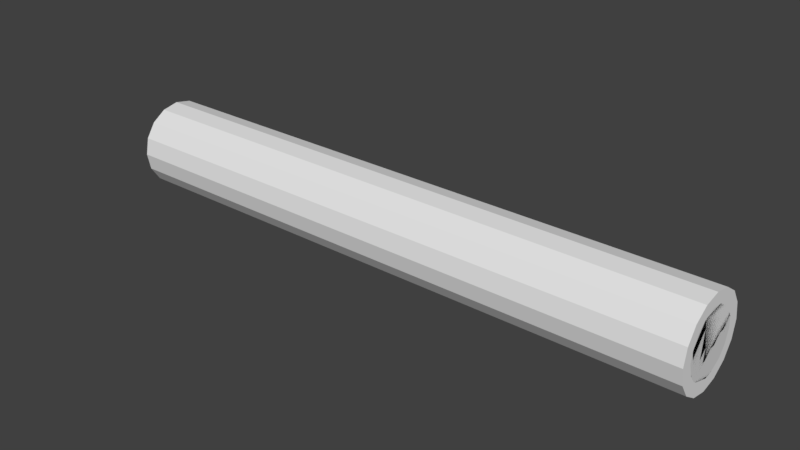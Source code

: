 # Source: vsr_fac_pipe.blend  (saved by Blender 2.79.0; exported with 4.5.12 LTS)
import bpy
from mathutils import Matrix  # noqa: F401  (used for matrix-valued properties, if any)

bpy.ops.wm.read_factory_settings(use_empty=True)
scene = bpy.context.scene
scene.name = 'Scene'

# ---- collections
col_collection_1 = bpy.data.collections.new('Collection 1'); scene.collection.children.link(col_collection_1)

# ---- materials (node trees are filled in below, after node groups)
mat_pipe = bpy.data.materials.new('Pipe')
mat_pipe.alpha_threshold = 0.0
mat_pipe.use_transparent_shadow = False
mat_pipe.diffuse_color = (0.7, 0.7, 0.7, 1.0)
mat_pipe.specular_color = (0.0, 0.1282, 0.004646)
mat_pipe.roughness = 0.5
mat_pipe.specular_intensity = 0.3084
mat_material = bpy.data.materials.new('Material')
mat_material.alpha_threshold = 0.0
mat_material.use_transparent_shadow = False
mat_material.roughness = 0.5

# ---- material node trees

# ---- world
world_world = bpy.data.worlds.new('World'); scene.world = world_world
world_world.color = (0.05088, 0.05088, 0.05088)
world_world.use_sun_shadow = False
world_world.sun_shadow_jitter_overblur = 0.0
world_world.cycles.sampling_method = 'MANUAL'

# ---- meshes
me_cyl2 = bpy.data.meshes.new('cyl2')
me_cyl2.from_pydata([(3.853, 2.521, -1.039), (25.89, 2.51, -1.046), (25.89, 2.267, -1.534), (3.853, 2.688, -0.5184), (25.89, 2.676, -0.5421), (3.853, 2.275, -1.509), (-0.007388, 3.392, 1.405), (1.923, 3.359, 1.391), (-0.007388, 3.621, 0.7085), (-1.937, 3.359, 1.391), (-0.007388, 3.061, 2.059), (1.923, 3.032, 2.039), (1.923, 3.586, 0.7016), (-1.937, 3.586, 0.7016), (-1.937, 3.032, 2.039), (-3.865, 2.517, -1.048), (-3.865, 2.267, -1.534), (-26.03, 2.515, -1.035), (-26.03, 2.688, -0.5184), (-3.865, 2.676, -0.5421), (-26.03, 2.275, -1.509), (25.89, 1.038, -2.525), (25.89, 0.5184, -2.688), (25.89, 1.533, -2.268), (3.853, 0.5334, -2.686), (3.853, 1.521, -2.277), (-0.007388, 1.405, 3.392), (1.923, 1.391, 3.359), (-0.007388, 2.059, 3.061), (-1.937, 1.391, 3.359), (-0.007388, 0.7085, 3.621), (1.923, 0.7016, 3.586), (1.923, 2.039, 3.032), (-1.937, 2.039, 3.032), (-1.937, 0.7016, 3.586), (-26.03, 1.051, -2.52), (-26.03, 0.5198, -2.687), (-3.865, 1.521, -2.279), (-3.865, 0.5302, -2.687), (-26.03, 1.512, -2.274), (25.89, -1.051, -2.52), (25.89, -1.534, -2.267), (25.89, -0.5198, -2.687), (3.853, -1.522, -2.276), (3.853, -0.6576, -2.661), (-0.007388, -1.405, 3.392), (1.923, -1.391, 3.359), (-0.007388, -0.7085, 3.621), (-1.937, -1.391, 3.359), (-0.007388, -2.059, 3.061), (1.923, -2.039, 3.032), (1.923, -0.7016, 3.586), (-1.937, -0.7016, 3.586), (-1.937, -2.039, 3.032), (-26.03, -1.038, -2.525), (-26.03, -1.533, -2.268), (-26.03, -0.5184, -2.688), (-3.865, -0.5334, -2.686), (-3.865, -1.525, -2.275), (25.89, -2.525, -1.038), (25.89, -2.688, -0.5184), (25.89, -2.268, -1.533), (3.853, -2.686, -0.5334), (3.853, -2.347, -1.417), (-0.007388, -3.392, 1.405), (1.923, -3.359, 1.391), (-0.007388, -3.061, 2.059), (-1.937, -3.359, 1.391), (-0.007388, -3.621, 0.7085), (1.923, -3.586, 0.7016), (1.923, -3.032, 2.039), (-1.937, -3.032, 2.039), (-1.937, -3.586, 0.7016), (-26.03, -2.52, -1.051), (-26.03, -2.687, -0.5198), (-26.03, -2.267, -1.534), (-3.865, -2.276, -1.522), (-3.865, -2.687, -0.5302), (25.89, -2.52, 1.051), (25.89, -2.267, 1.534), (25.89, -2.687, 0.5198), (3.853, -2.276, 1.522), (3.853, -2.661, 0.6576), (-0.007388, -3.392, -1.405), (1.923, -3.359, -1.391), (-0.007388, -3.621, -0.7085), (-1.937, -3.359, -1.391), (-0.007388, -3.061, -2.059), (1.923, -3.032, -2.039), (1.923, -3.586, -0.7016), (-1.937, -3.586, -0.7016), (-1.937, -3.032, -2.039), (-26.03, -2.525, 1.038), (-26.03, -2.268, 1.533), (-26.03, -2.688, 0.5184), (-3.865, -2.686, 0.5334), (-3.865, -2.275, 1.525), (3.853, -1.048, 2.517), (25.89, -1.035, 2.515), (25.89, -0.5184, 2.688), (3.853, -1.541, 2.263), (25.89, -1.509, 2.275), (3.853, -0.5421, 2.676), (-0.007388, -1.405, -3.392), (1.923, -1.391, -3.359), (-0.007388, -2.059, -3.061), (-1.937, -1.391, -3.359), (-0.007388, -0.7085, -3.621), (1.923, -0.7016, -3.586), (1.923, -2.039, -3.032), (-1.937, -2.039, -3.032), (-1.937, -0.7016, -3.586), (-26.03, -1.048, 2.517), (-3.865, -1.035, 2.515), (-3.865, -0.5184, 2.688), (-3.865, -1.546, 2.261), (-26.03, -0.5421, 2.676), (-26.03, -1.512, 2.274), (3.853, 1.039, 2.521), (25.89, 1.046, 2.51), (25.89, 1.534, 2.267), (3.853, 0.5184, 2.688), (25.89, 0.5421, 2.676), (3.853, 1.509, 2.275), (-0.007388, 1.405, -3.392), (1.923, 1.391, -3.359), (-0.007388, 0.7085, -3.621), (-1.937, 1.391, -3.359), (-0.007388, 2.059, -3.061), (1.923, 2.039, -3.032), (1.923, 0.7016, -3.586), (-1.937, 0.7016, -3.586), (-1.937, 2.039, -3.032), (-26.03, 1.039, 2.521), (-3.865, 1.046, 2.51), (-3.865, 1.534, 2.267), (-26.03, 0.5184, 2.688), (-3.865, 0.5421, 2.676), (-26.03, 1.509, 2.275), (3.853, 2.517, 1.048), (25.89, 2.515, 1.035), (25.89, 2.688, 0.5184), (3.853, 2.267, 1.534), (25.89, 2.275, 1.509), (3.853, 2.676, 0.5421), (-0.007388, 3.392, -1.405), (1.923, 3.359, -1.391), (-0.007388, 3.061, -2.059), (-1.937, 3.359, -1.391), (-0.007388, 3.621, -0.7085), (1.923, 3.586, -0.7016), (1.923, 3.032, -2.039), (-1.937, 3.032, -2.039), (-1.937, 3.586, -0.7016), (-26.03, 2.517, 1.048), (-3.865, 2.515, 1.035), (-3.865, 2.688, 0.5184), (-26.03, 2.267, 1.534), (-3.865, 2.275, 1.509), (-26.03, 2.676, 0.5421), (-3.868, -3.4, 0.949), (-3.868, -2.929, 1.97), (1.923, 3.672, -5.738e-07), (-1.129, 3.703, 9.943e-06), (3.853, 0.002251, 2.747), (1.923, -2.053e-08, -3.672), (-1.129, 9.823e-06, -3.703), (3.853, 0.6779, 3.464), (3.853, 1.733, 3.075), (-3.868, -3.075, -1.733), (-3.868, -3.464, -0.6779), (3.853, 3.4, 0.949), (3.853, 2.929, 1.97), (3.853, -1.945, 1.942), (1.114, -3.703, 9.948e-06), (-1.937, -3.672, -5.75e-07), (-26.03, -1.95, -1.944), (3.853, 1.944, 1.941), (1.114, 2.619, -2.619), (-1.937, 2.597, -2.597), (15.56, 1.957, -1.949), (1.114, 2.619, 2.619), (-1.937, 2.597, 2.597), (-26.03, -1.944, 1.95), (-3.868, 1.733, -3.075), (-3.868, 0.6779, -3.464), (1.923, -2.597, 2.597), (-1.129, -2.619, 2.619), (-3.865, -1.044, -2.521), (3.853, 1.044, -2.521), (-26.03, 1.944, 1.941), (-3.868, -1.733, 3.075), (-3.868, -0.6779, 3.464), (3.853, 3.464, -0.6779), (3.853, 3.075, -1.733), (-26.03, 1.941, -1.944), (-26.03, -2.754, 0.00474), (3.853, -3.464, 0.6779), (3.853, -3.075, 1.733), (-26.03, -0.00474, -2.754), (-3.865, -2.521, 1.044), (-26.03, 2.747, -0.00225), (3.853, -0.6779, -3.464), (3.853, -1.733, -3.075), (3.853, 2.747, -0.002251), (1.923, -2.597, -2.597), (-1.129, -2.619, -2.619), (-26.03, 0.001291, 2.742), (3.853, -2.929, -1.97), (3.853, -3.4, -0.949), (-3.868, -0.949, -3.4), (-3.868, -1.97, -2.929), (3.853, -1.97, 2.929), (3.853, -0.949, 3.4), (-3.868, 3.4, -0.949), (-3.868, 2.929, -1.97), (3.853, 1.97, -2.929), (3.853, 0.949, -3.4), (1.923, -1.751e-08, 3.672), (-1.129, -1.052e-05, 3.703), (-3.865, 1.044, -2.521), (-3.865, -2.521, -1.044), (-3.868, 0.949, 3.4), (-3.868, 1.97, 2.929), (-3.868, 3.464, 0.6779), (-3.868, 3.075, 1.733), (25.89, 2.742, 0.001291), (-3.865, -1.943, -1.943), (-3.868, -2.509, -2.509), (-3.865, 2.742, 0.001291), (25.89, 1.935, -1.935), (3.853, 1.935, -1.935), (3.853, -2.509, -2.509), (3.853, -1.943, -1.943), (-3.865, 1.939, -1.939), (25.89, 0.004741, -2.754), (-3.865, -6.911e-08, -2.749), (-3.868, -1.895e-07, -3.548), (25.89, -1.944, -1.95), (3.853, 4.727e-08, -3.548), (3.853, 3.143e-08, -2.749), (25.89, -2.754, -0.004738), (-3.868, 2.509, -2.509), (25.89, -1.944, 1.941), (3.853, 2.509, -2.509), (25.89, -0.001291, 2.742), (-3.868, 3.548, -5.014e-07), (-3.865, -0.002251, 2.747), (25.89, 1.938, 1.94), (3.853, 3.548, -5.518e-07), (-3.865, 1.938, 1.94), (3.853, -2.749, -1.235e-07), (3.853, -3.548, -5.076e-07), (-3.868, -3.548, -5.532e-07), (-3.865, -2.749, -9.991e-08), (3.853, -2.509, 2.509), (-3.868, -2.509, 2.509), (-3.865, -1.943, 1.943), (3.853, 4.925e-08, 3.548), (-3.868, -1.895e-07, 3.548), (3.853, 2.509, 2.509), (-3.868, 2.509, 2.509)], [], [(2, 230, 180), (2, 180, 5), (10, 181, 11), (7, 171, 12), (8, 163, 13), (9, 225, 14), (16, 234, 195), (16, 195, 20), (21, 24, 189), (22, 235, 24), (21, 25, 23), (25, 231, 180), (27, 168, 32), (29, 222, 34), (35, 37, 220), (35, 38, 36), (38, 236, 199), (35, 39, 37), (40, 43, 44), (41, 238, 43), (40, 44, 42), (44, 240, 235), (46, 213, 51), (47, 219, 52), (48, 191, 53), (54, 57, 188), (56, 199, 57), (54, 58, 55), (58, 227, 176), (59, 62, 63), (60, 241, 62), (59, 63, 61), (63, 233, 238), (68, 174, 69), (65, 198, 70), (66, 187, 71), (67, 160, 72), (73, 76, 221), (75, 176, 76), (73, 77, 74), (77, 254, 196), (78, 81, 82), (78, 82, 80), (82, 251, 241), (84, 209, 89), (86, 169, 91), (92, 95, 200), (94, 196, 95), (92, 96, 93), (96, 257, 183), (100, 243, 101), (99, 245, 164), (99, 164, 102), (100, 173, 243), (104, 203, 109), (105, 206, 110), (106, 210, 111), (112, 115, 113), (112, 117, 115), (120, 248, 177), (120, 177, 123), (128, 178, 129), (125, 217, 130), (126, 166, 131), (127, 184, 132), (136, 247, 137), (135, 250, 190), (135, 190, 138), (136, 207, 247), (141, 226, 204), (141, 204, 144), (146, 194, 151), (148, 214, 153), (156, 229, 201), (156, 201, 159), (225, 155, 158), (260, 168, 177), (77, 169, 170), (209, 43, 233), (115, 257, 191), (192, 259, 247), (223, 250, 135), (224, 246, 229), (215, 234, 16), (185, 237, 38), (210, 38, 237), (38, 184, 185), (184, 220, 37), (214, 15, 19), (225, 224, 156), (222, 134, 137), (191, 192, 114), (113, 115, 191), (114, 113, 191), (259, 222, 247), (246, 214, 229), (38, 220, 184), (184, 37, 234), (247, 114, 192), (137, 247, 222), (184, 234, 242), (234, 215, 242), (222, 135, 134), (222, 223, 135), (16, 214, 215), (15, 214, 16), (223, 261, 250), (250, 261, 225), (214, 19, 229), (224, 229, 156), (158, 250, 225), (225, 156, 155), (213, 212, 100), (255, 198, 173), (198, 197, 82), (252, 209, 251), (4, 1, 0, 3), (167, 258, 164), (172, 177, 142), (193, 249, 204), (216, 231, 25), (202, 239, 240), (208, 232, 43), (43, 209, 208), (44, 43, 203), (232, 203, 43), (239, 217, 240), (244, 231, 216), (249, 171, 204), (260, 177, 172), (258, 213, 164), (209, 63, 62), (209, 62, 251), (171, 172, 142), (217, 216, 25), (44, 203, 202), (197, 252, 251), (197, 251, 82), (240, 44, 202), (24, 240, 217), (198, 82, 81), (189, 24, 217), (25, 189, 217), (198, 81, 173), (255, 173, 212), (244, 194, 231), (231, 194, 5), (212, 173, 100), (213, 100, 97), (5, 194, 0), (0, 194, 3), (213, 97, 102), (213, 102, 164), (3, 194, 193), (204, 3, 193), (167, 164, 121), (167, 121, 168), (144, 204, 171), (139, 144, 171), (121, 118, 168), (118, 123, 168), (142, 139, 171), (123, 177, 168), (210, 211, 58), (228, 169, 227), (169, 77, 221), (253, 160, 254), (160, 161, 96), (256, 191, 257), (256, 257, 161), (236, 38, 210), (57, 236, 210), (211, 228, 227), (161, 257, 96), (160, 96, 200), (188, 57, 210), (58, 188, 210), (160, 200, 95), (160, 95, 254), (227, 58, 211), (76, 227, 169), (253, 254, 170), (254, 77, 170), (76, 169, 221), (233, 63, 209), (226, 4, 3, 204), (11, 7, 6, 10), (0, 1, 2), (0, 2, 5), (5, 180, 231), (172, 171, 7, 11), (260, 172, 11, 181), (12, 8, 6, 7), (162, 163, 8, 12), (249, 162, 12, 171), (13, 9, 6, 8), (224, 225, 9, 13), (246, 224, 13, 163), (14, 10, 6, 9), (182, 181, 10, 14), (261, 182, 14, 225), (229, 19, 18, 201), (15, 18, 19), (20, 17, 15, 16), (31, 27, 26, 30), (15, 17, 18), (23, 180, 230), (21, 22, 24), (24, 235, 240), (23, 25, 180), (21, 189, 25), (167, 168, 27, 31), (218, 31, 30, 219), (258, 167, 31, 218), (32, 28, 26, 27), (260, 181, 32, 168), (28, 32, 181), (33, 29, 26, 28), (223, 222, 29, 33), (182, 33, 28, 181), (261, 223, 33, 182), (34, 30, 26, 29), (259, 219, 34, 222), (30, 34, 219), (50, 46, 45, 49), (37, 195, 234), (36, 38, 199), (35, 220, 38), (37, 39, 195), (40, 41, 43), (43, 238, 233), (42, 44, 235), (212, 213, 46, 50), (186, 50, 49, 187), (255, 212, 50, 186), (51, 47, 45, 46), (218, 219, 47, 51), (258, 218, 51, 213), (52, 48, 45, 47), (192, 191, 48, 52), (259, 192, 52, 219), (53, 49, 45, 48), (256, 187, 53, 191), (49, 53, 187), (69, 65, 64, 68), (54, 56, 57), (57, 199, 236), (55, 58, 176), (54, 188, 58), (59, 60, 62), (62, 241, 251), (61, 63, 238), (197, 198, 65, 69), (252, 197, 69, 174), (70, 66, 64, 65), (186, 187, 66, 70), (255, 186, 70, 198), (71, 67, 64, 66), (161, 160, 67, 71), (256, 161, 71, 187), (72, 68, 64, 67), (175, 174, 68, 72), (253, 175, 72, 160), (173, 81, 79, 243), (73, 75, 76), (76, 176, 227), (74, 77, 196), (73, 221, 77), (78, 79, 81), (88, 84, 83, 87), (80, 82, 241), (208, 209, 84, 88), (205, 88, 87, 206), (232, 208, 88, 205), (89, 85, 83, 84), (252, 174, 89, 209), (85, 89, 174), (90, 86, 83, 85), (170, 169, 86, 90), (175, 90, 85, 174), (253, 170, 90, 175), (91, 87, 83, 86), (228, 206, 91, 169), (87, 91, 206), (101, 98, 97, 100), (92, 94, 95), (95, 196, 254), (93, 96, 183), (92, 200, 96), (108, 104, 103, 107), (97, 98, 99), (97, 99, 102), (202, 203, 104, 108), (165, 108, 107, 166), (239, 202, 108, 165), (109, 105, 103, 104), (205, 206, 105, 109), (232, 205, 109, 203), (110, 106, 103, 105), (211, 210, 106, 110), (228, 211, 110, 206), (111, 107, 103, 106), (237, 166, 111, 210), (107, 111, 166), (207, 116, 114, 247), (115, 183, 257), (112, 113, 114), (112, 114, 116), (122, 119, 118, 121), (115, 117, 183), (245, 122, 121, 164), (129, 125, 124, 128), (118, 119, 120), (118, 120, 123), (216, 217, 125, 129), (244, 216, 129, 178), (130, 126, 124, 125), (165, 166, 126, 130), (239, 165, 130, 217), (131, 127, 124, 126), (185, 184, 127, 131), (237, 185, 131, 166), (132, 128, 124, 127), (179, 178, 128, 132), (242, 179, 132, 184), (137, 134, 133, 136), (143, 140, 139, 142), (133, 134, 135), (133, 135, 138), (248, 143, 142, 177), (150, 146, 145, 149), (139, 140, 141), (139, 141, 144), (193, 194, 146, 150), (162, 150, 149, 163), (249, 193, 150, 162), (151, 147, 145, 146), (244, 178, 151, 194), (147, 151, 178), (152, 148, 145, 147), (215, 214, 148, 152), (179, 152, 147, 178), (242, 215, 152, 179), (153, 149, 145, 148), (246, 163, 153, 214), (149, 153, 163), (158, 155, 154, 157), (250, 158, 157, 190), (154, 155, 156), (154, 156, 159), (117, 112, 116, 207, 136, 133, 138, 190, 157, 154, 159, 201, 18, 17, 20, 195, 39, 35, 36, 199, 56, 54, 55, 176, 75, 73, 74, 196, 94, 92, 93, 183), (141, 140, 143, 248, 120, 119, 122, 245, 99, 98, 101, 243, 79, 78, 80, 241, 60, 59, 61, 238, 41, 40, 42, 235, 22, 21, 23, 230, 2, 1, 4, 226)])
me_cyl2.polygons.foreach_set('use_smooth', [True] * 352)
_uv = me_cyl2.uv_layers.new(name='UVMap')
_uv.uv.foreach_set('vector', [0.9844, 0.3469, 0.9844, 0.3431, 0.7916, 0.3431, 0.9844, 0.3469, 0.7916, 0.3431, 0.5732, 0.3469, 0.5012, 0.5488, 0.5221, 0.5442, 0.5372, 0.5488, 0.5372, 0.5533, 0.5732, 0.5561, 0.5372, 0.5579, 0.5012, 0.5579, 0.4802, 0.5625, 0.4651, 0.5579, 0.4651, 0.5533, 0.4291, 0.5506, 0.4651, 0.5488, 0.4292, 0.3469, 0.4292, 0.3431, 0.01563, 0.3431, 0.4292, 0.3469, 0.01563, 0.3431, 0.01563, 0.3469, 0.9844, 0.3246, 0.5732, 0.3154, 0.5732, 0.3246, 0.9844, 0.3154, 0.9844, 0.3062, 0.5732, 0.3154, 0.9844, 0.3246, 0.5732, 0.3338, 0.9844, 0.3338, 0.5732, 0.3338, 0.5732, 0.3431, 0.7916, 0.3431, 0.5372, 0.5221, 0.5732, 0.5288, 0.5372, 0.5331, 0.4651, 0.5221, 0.4291, 0.5154, 0.4651, 0.511, 0.01563, 0.3246, 0.4292, 0.3338, 0.4292, 0.3246, 0.01563, 0.3246, 0.4292, 0.3154, 0.01563, 0.3154, 0.4292, 0.3154, 0.4292, 0.3062, 0.01563, 0.3062, 0.01563, 0.3246, 0.01563, 0.3338, 0.4292, 0.3338, 0.9844, 0.2878, 0.5732, 0.2786, 0.5732, 0.2948, 0.9844, 0.2786, 0.9844, 0.2694, 0.5732, 0.2786, 0.9844, 0.2878, 0.5732, 0.2948, 0.9844, 0.297, 0.5732, 0.2948, 0.5732, 0.3062, 0.9844, 0.3062, 0.5372, 0.4779, 0.5732, 0.4846, 0.5372, 0.489, 0.5012, 0.489, 0.4802, 0.5, 0.4651, 0.489, 0.4651, 0.4779, 0.4291, 0.4712, 0.4651, 0.4669, 0.01563, 0.2878, 0.4292, 0.297, 0.4292, 0.2878, 0.01563, 0.297, 0.01563, 0.3062, 0.4292, 0.297, 0.01563, 0.2878, 0.4292, 0.2786, 0.01563, 0.2786, 0.4292, 0.2786, 0.4292, 0.2694, 0.01563, 0.2694, 0.9844, 0.2618, 0.5732, 0.258, 0.5732, 0.2647, 0.9844, 0.258, 0.9844, 0.2541, 0.5732, 0.258, 0.9844, 0.2618, 0.5732, 0.2647, 0.9844, 0.2656, 0.5732, 0.2647, 0.5732, 0.2694, 0.9844, 0.2694, 0.5012, 0.4421, 0.5221, 0.4375, 0.5372, 0.4421, 0.5372, 0.4467, 0.5732, 0.4494, 0.5372, 0.4512, 0.5012, 0.4512, 0.4802, 0.4558, 0.4651, 0.4512, 0.4651, 0.4467, 0.4291, 0.4439, 0.4651, 0.4421, 0.01563, 0.2618, 0.4292, 0.2656, 0.4292, 0.2618, 0.01563, 0.2656, 0.01563, 0.2694, 0.4292, 0.2656, 0.01563, 0.2618, 0.4292, 0.258, 0.01563, 0.258, 0.4292, 0.258, 0.4292, 0.2541, 0.01563, 0.2541, 0.9844, 0.4555, 0.5732, 0.4594, 0.5732, 0.4526, 0.9844, 0.4555, 0.5732, 0.4526, 0.9844, 0.4517, 0.5732, 0.4526, 0.5732, 0.4479, 0.9844, 0.4479, 0.5372, 0.2529, 0.5732, 0.2501, 0.5372, 0.2483, 0.4651, 0.2529, 0.4291, 0.2556, 0.4651, 0.2575, 0.01563, 0.4555, 0.4292, 0.4517, 0.4292, 0.4555, 0.01563, 0.4517, 0.01563, 0.4479, 0.4292, 0.4517, 0.01563, 0.4555, 0.4292, 0.4594, 0.01563, 0.4594, 0.4292, 0.4594, 0.4292, 0.4632, 0.01563, 0.4632, 0.5732, 0.4724, 0.9844, 0.4632, 0.9844, 0.4724, 0.9844, 0.4908, 0.9844, 0.5, 0.5732, 0.5, 0.9844, 0.4908, 0.5732, 0.5, 0.5732, 0.4908, 0.5732, 0.4724, 0.5732, 0.4632, 0.9844, 0.4632, 0.5372, 0.2841, 0.5732, 0.2775, 0.5372, 0.2731, 0.5012, 0.2731, 0.4802, 0.262, 0.4651, 0.2731, 0.4651, 0.2841, 0.4291, 0.2908, 0.4651, 0.2952, 0.01563, 0.4816, 0.4292, 0.4724, 0.4292, 0.4816, 0.01563, 0.4816, 0.01563, 0.4724, 0.4292, 0.4724, 0.9844, 0.5276, 0.9844, 0.5368, 0.5732, 0.5368, 0.9844, 0.5276, 0.5732, 0.5368, 0.5732, 0.5276, 0.5012, 0.3394, 0.5221, 0.3504, 0.5372, 0.3394, 0.5372, 0.3283, 0.5732, 0.3216, 0.5372, 0.3173, 0.5012, 0.3173, 0.4802, 0.3062, 0.4651, 0.3173, 0.4651, 0.3283, 0.4291, 0.335, 0.4651, 0.3394, 0.01563, 0.5092, 0.4292, 0.5, 0.4292, 0.5092, 0.4292, 0.5276, 0.4292, 0.5368, 0.01563, 0.5368, 0.4292, 0.5276, 0.01563, 0.5368, 0.01563, 0.5276, 0.01563, 0.5092, 0.01563, 0.5, 0.4292, 0.5, 0.9844, 0.5483, 0.9844, 0.5521, 0.5732, 0.5521, 0.9844, 0.5483, 0.5732, 0.5521, 0.5732, 0.5483, 0.5372, 0.3596, 0.5732, 0.3568, 0.5372, 0.355, 0.4651, 0.3596, 0.4291, 0.3623, 0.4651, 0.3641, 0.4292, 0.5483, 0.4292, 0.5521, 0.01563, 0.5521, 0.4292, 0.5483, 0.01563, 0.5521, 0.01563, 0.5483, 0.227, 0.8791, 0.2125, 0.8611, 0.2063, 0.8734, 0.2124, 0.8992, 0.1923, 0.9138, 0.1978, 0.8845, 0.07822, 0.8207, 0.0682, 0.7897, 0.05815, 0.8169, 0.05982, 0.8099, 0.1083, 0.7756, 0.09741, 0.7842, 0.1077, 0.8928, 0.09741, 0.8846, 0.1028, 0.9138, 0.1301, 0.9238, 0.1476, 0.926, 0.1475, 0.9053, 0.1985, 0.91, 0.1976, 0.8845, 0.1872, 0.8929, 0.237, 0.8519, 0.2392, 0.8344, 0.2184, 0.8344, 0.2232, 0.7835, 0.1976, 0.7843, 0.2061, 0.7948, 0.1651, 0.745, 0.1476, 0.7428, 0.1613, 0.765, 0.1231, 0.7466, 0.1613, 0.765, 0.1476, 0.7428, 0.1613, 0.765, 0.1923, 0.755, 0.1651, 0.745, 0.1923, 0.755, 0.1746, 0.7693, 0.1869, 0.7756, 0.2354, 0.8099, 0.2126, 0.8073, 0.2167, 0.8204, 0.227, 0.8791, 0.237, 0.8519, 0.217, 0.8478, 0.1721, 0.9222, 0.1746, 0.8992, 0.1616, 0.9035, 0.1028, 0.9138, 0.1301, 0.9238, 0.1342, 0.9038, 0.1209, 0.8993, 0.1077, 0.8928, 0.1028, 0.9138, 0.1342, 0.9038, 0.1209, 0.8993, 0.1028, 0.9138, 0.1476, 0.926, 0.1721, 0.9222, 0.1475, 0.9053, 0.2392, 0.8344, 0.2354, 0.8099, 0.2184, 0.8344, 0.1613, 0.765, 0.1746, 0.7693, 0.1923, 0.755, 0.1923, 0.755, 0.1869, 0.7756, 0.1976, 0.7843, 0.1475, 0.9053, 0.1342, 0.9038, 0.1301, 0.9238, 0.1616, 0.9035, 0.1475, 0.9053, 0.1721, 0.9222, 0.1923, 0.755, 0.1976, 0.7843, 0.2124, 0.7696, 0.1976, 0.7843, 0.2232, 0.7835, 0.2124, 0.7696, 0.1721, 0.9222, 0.1872, 0.8929, 0.1746, 0.8992, 0.1721, 0.9222, 0.1985, 0.91, 0.1872, 0.8929, 0.2061, 0.7948, 0.2354, 0.8099, 0.2232, 0.7835, 0.2126, 0.8073, 0.2354, 0.8099, 0.2061, 0.7948, 0.1985, 0.91, 0.2124, 0.8992, 0.1976, 0.8845, 0.1976, 0.8845, 0.2124, 0.8992, 0.227, 0.8791, 0.2354, 0.8099, 0.2167, 0.8204, 0.2184, 0.8344, 0.237, 0.8519, 0.2184, 0.8344, 0.217, 0.8478, 0.2063, 0.8734, 0.1976, 0.8845, 0.227, 0.8791, 0.227, 0.8791, 0.217, 0.8478, 0.2125, 0.8611, 0.1231, 0.9222, 0.09672, 0.91, 0.1078, 0.8928, 0.08282, 0.8992, 0.0682, 0.8791, 0.09737, 0.8845, 0.0682, 0.8791, 0.05815, 0.8519, 0.07888, 0.8514, 0.05598, 0.8344, 0.05982, 0.8099, 0.07663, 0.8344, 0.9844, 0.3545, 0.9844, 0.3507, 0.5732, 0.3507, 0.5732, 0.3545, 0.1651, 0.9238, 0.1476, 0.926, 0.1476, 0.9053, 0.2232, 0.8853, 0.1978, 0.8845, 0.2061, 0.874, 0.237, 0.8169, 0.2392, 0.8344, 0.2185, 0.8343, 0.1985, 0.7588, 0.1975, 0.7844, 0.1869, 0.7756, 0.1301, 0.745, 0.1476, 0.7428, 0.1476, 0.7634, 0.07197, 0.7835, 0.08282, 0.7696, 0.1083, 0.7756, 0.1083, 0.7756, 0.05982, 0.8099, 0.07197, 0.7835, 0.1306, 0.7657, 0.1083, 0.7756, 0.1028, 0.755, 0.08282, 0.7696, 0.1028, 0.755, 0.1083, 0.7756, 0.1476, 0.7428, 0.1721, 0.7466, 0.1476, 0.7634, 0.2124, 0.7696, 0.1975, 0.7844, 0.1985, 0.7588, 0.2392, 0.8344, 0.2354, 0.8589, 0.2185, 0.8343, 0.2124, 0.8992, 0.1978, 0.8845, 0.2232, 0.8853, 0.1476, 0.926, 0.1231, 0.9222, 0.1476, 0.9053, 0.05982, 0.8099, 0.087, 0.7978, 0.07826, 0.8206, 0.05982, 0.8099, 0.07826, 0.8206, 0.07663, 0.8344, 0.2354, 0.8589, 0.2232, 0.8853, 0.2061, 0.874, 0.1721, 0.7466, 0.1985, 0.7588, 0.1869, 0.7756, 0.1306, 0.7657, 0.1028, 0.755, 0.1301, 0.745, 0.05815, 0.8519, 0.05598, 0.8344, 0.07663, 0.8344, 0.05815, 0.8519, 0.07663, 0.8344, 0.07888, 0.8514, 0.1476, 0.7634, 0.1306, 0.7657, 0.1301, 0.745, 0.1614, 0.7651, 0.1476, 0.7634, 0.1721, 0.7466, 0.0682, 0.8791, 0.07888, 0.8514, 0.08882, 0.8737, 0.1746, 0.7693, 0.1614, 0.7651, 0.1721, 0.7466, 0.1869, 0.7756, 0.1746, 0.7693, 0.1721, 0.7466, 0.0682, 0.8791, 0.08882, 0.8737, 0.09737, 0.8845, 0.08282, 0.8992, 0.09737, 0.8845, 0.09672, 0.91, 0.2124, 0.7696, 0.227, 0.7897, 0.1975, 0.7844, 0.1975, 0.7844, 0.227, 0.7897, 0.2063, 0.7955, 0.09672, 0.91, 0.09737, 0.8845, 0.1078, 0.8928, 0.1231, 0.9222, 0.1078, 0.8928, 0.1205, 0.8994, 0.2063, 0.7955, 0.227, 0.7897, 0.2127, 0.8076, 0.2127, 0.8076, 0.227, 0.7897, 0.217, 0.821, 0.1231, 0.9222, 0.1205, 0.8994, 0.1336, 0.9035, 0.1231, 0.9222, 0.1336, 0.9035, 0.1476, 0.9053, 0.217, 0.821, 0.227, 0.7897, 0.237, 0.8169, 0.2185, 0.8343, 0.217, 0.821, 0.237, 0.8169, 0.1651, 0.9238, 0.1476, 0.9053, 0.161, 0.9038, 0.1651, 0.9238, 0.161, 0.9038, 0.1923, 0.9138, 0.2167, 0.8484, 0.2185, 0.8343, 0.2354, 0.8589, 0.2126, 0.8615, 0.2167, 0.8484, 0.2354, 0.8589, 0.161, 0.9038, 0.1744, 0.8995, 0.1923, 0.9138, 0.1744, 0.8995, 0.1865, 0.8931, 0.1923, 0.9138, 0.2061, 0.874, 0.2126, 0.8615, 0.2354, 0.8589, 0.1865, 0.8931, 0.1978, 0.8845, 0.1923, 0.9138, 0.1231, 0.7466, 0.09672, 0.7588, 0.1082, 0.7757, 0.08282, 0.7696, 0.0682, 0.7897, 0.09741, 0.7842, 0.0682, 0.7897, 0.07822, 0.8207, 0.08249, 0.8074, 0.05598, 0.8344, 0.05982, 0.8589, 0.07663, 0.8344, 0.05982, 0.8589, 0.07197, 0.8853, 0.08886, 0.8738, 0.08282, 0.8992, 0.1028, 0.9138, 0.09741, 0.8846, 0.08282, 0.8992, 0.09741, 0.8846, 0.07197, 0.8853, 0.1476, 0.7634, 0.1613, 0.765, 0.1231, 0.7466, 0.1338, 0.7651, 0.1476, 0.7634, 0.1231, 0.7466, 0.09672, 0.7588, 0.08282, 0.7696, 0.09741, 0.7842, 0.07197, 0.8853, 0.09741, 0.8846, 0.08886, 0.8738, 0.05982, 0.8589, 0.08886, 0.8738, 0.08249, 0.8614, 0.1206, 0.7693, 0.1338, 0.7651, 0.1231, 0.7466, 0.1082, 0.7757, 0.1206, 0.7693, 0.1231, 0.7466, 0.05982, 0.8589, 0.08249, 0.8614, 0.07826, 0.8482, 0.05982, 0.8589, 0.07826, 0.8482, 0.07663, 0.8344, 0.09741, 0.7842, 0.1082, 0.7757, 0.09672, 0.7588, 0.08882, 0.7951, 0.09741, 0.7842, 0.0682, 0.7897, 0.05598, 0.8344, 0.07663, 0.8344, 0.05815, 0.8169, 0.07663, 0.8344, 0.07822, 0.8207, 0.05815, 0.8169, 0.08882, 0.7951, 0.0682, 0.7897, 0.08249, 0.8074, 0.09741, 0.7842, 0.087, 0.7978, 0.05982, 0.8099, 0.9844, 0.3583, 0.9844, 0.3545, 0.5732, 0.3545, 0.5732, 0.3583, 0.5372, 0.5488, 0.5372, 0.5533, 0.5012, 0.5533, 0.5012, 0.5488, 0.5732, 0.3507, 0.9844, 0.3507, 0.9844, 0.3469, 0.5732, 0.3507, 0.9844, 0.3469, 0.5732, 0.3469, 0.5732, 0.3469, 0.7916, 0.3431, 0.5732, 0.3431, 0.5732, 0.5488, 0.5732, 0.5561, 0.5372, 0.5533, 0.5372, 0.5488, 0.5732, 0.5442, 0.5732, 0.5488, 0.5372, 0.5488, 0.5221, 0.5442, 0.5372, 0.5579, 0.5012, 0.5579, 0.5012, 0.5533, 0.5372, 0.5533, 0.5372, 0.5625, 0.4802, 0.5625, 0.5012, 0.5579, 0.5372, 0.5579, 0.5732, 0.5625, 0.5372, 0.5625, 0.5372, 0.5579, 0.5732, 0.5561, 0.4651, 0.5579, 0.4651, 0.5533, 0.5012, 0.5533, 0.5012, 0.5579, 0.4291, 0.5579, 0.4291, 0.5506, 0.4651, 0.5533, 0.4651, 0.5579, 0.4291, 0.5625, 0.4291, 0.5579, 0.4651, 0.5579, 0.4802, 0.5625, 0.4651, 0.5488, 0.5012, 0.5488, 0.5012, 0.5533, 0.4651, 0.5533, 0.4651, 0.5442, 0.5221, 0.5442, 0.5012, 0.5488, 0.4651, 0.5488, 0.4291, 0.5442, 0.4651, 0.5442, 0.4651, 0.5488, 0.4291, 0.5506, 0.4292, 0.3583, 0.4292, 0.3545, 0.01563, 0.3545, 0.01563, 0.3583, 0.4292, 0.3507, 0.01563, 0.3545, 0.4292, 0.3545, 0.01563, 0.3469, 0.01563, 0.3507, 0.4292, 0.3507, 0.4292, 0.3469, 0.5372, 0.511, 0.5372, 0.5221, 0.5012, 0.5221, 0.5012, 0.511, 0.4292, 0.3507, 0.01563, 0.3507, 0.01563, 0.3545, 0.9844, 0.3338, 0.7916, 0.3431, 0.9844, 0.3431, 0.9844, 0.3246, 0.9844, 0.3154, 0.5732, 0.3154, 0.5732, 0.3154, 0.9844, 0.3062, 0.5732, 0.3062, 0.9844, 0.3338, 0.5732, 0.3338, 0.7916, 0.3431, 0.9844, 0.3246, 0.5732, 0.3246, 0.5732, 0.3338, 0.5732, 0.511, 0.5732, 0.5288, 0.5372, 0.5221, 0.5372, 0.511, 0.5372, 0.5, 0.5372, 0.511, 0.5012, 0.511, 0.4802, 0.5, 0.5732, 0.5, 0.5732, 0.511, 0.5372, 0.511, 0.5372, 0.5, 0.5372, 0.5331, 0.5012, 0.5331, 0.5012, 0.5221, 0.5372, 0.5221, 0.5732, 0.5442, 0.5221, 0.5442, 0.5372, 0.5331, 0.5732, 0.5288, 0.5012, 0.5331, 0.5372, 0.5331, 0.5221, 0.5442, 0.4651, 0.5331, 0.4651, 0.5221, 0.5012, 0.5221, 0.5012, 0.5331, 0.4291, 0.5331, 0.4291, 0.5154, 0.4651, 0.5221, 0.4651, 0.5331, 0.4651, 0.5442, 0.4651, 0.5331, 0.5012, 0.5331, 0.5221, 0.5442, 0.4291, 0.5442, 0.4291, 0.5331, 0.4651, 0.5331, 0.4651, 0.5442, 0.4651, 0.511, 0.5012, 0.511, 0.5012, 0.5221, 0.4651, 0.5221, 0.4291, 0.5, 0.4802, 0.5, 0.4651, 0.511, 0.4291, 0.5154, 0.5012, 0.511, 0.4651, 0.511, 0.4802, 0.5, 0.5372, 0.4669, 0.5372, 0.4779, 0.5012, 0.4779, 0.5012, 0.4669, 0.4292, 0.3338, 0.01563, 0.3431, 0.4292, 0.3431, 0.01563, 0.3154, 0.4292, 0.3154, 0.01563, 0.3062, 0.01563, 0.3246, 0.4292, 0.3246, 0.4292, 0.3154, 0.4292, 0.3338, 0.01563, 0.3338, 0.01563, 0.3431, 0.9844, 0.2878, 0.9844, 0.2786, 0.5732, 0.2786, 0.5732, 0.2786, 0.9844, 0.2694, 0.5732, 0.2694, 0.9844, 0.297, 0.5732, 0.2948, 0.9844, 0.3062, 0.5732, 0.4669, 0.5732, 0.4846, 0.5372, 0.4779, 0.5372, 0.4669, 0.5372, 0.4558, 0.5372, 0.4669, 0.5012, 0.4669, 0.4802, 0.4558, 0.5732, 0.4558, 0.5732, 0.4669, 0.5372, 0.4669, 0.5372, 0.4558, 0.5372, 0.489, 0.5012, 0.489, 0.5012, 0.4779, 0.5372, 0.4779, 0.5372, 0.5, 0.4802, 0.5, 0.5012, 0.489, 0.5372, 0.489, 0.5732, 0.5, 0.5372, 0.5, 0.5372, 0.489, 0.5732, 0.4846, 0.4651, 0.489, 0.4651, 0.4779, 0.5012, 0.4779, 0.5012, 0.489, 0.4291, 0.489, 0.4291, 0.4712, 0.4651, 0.4779, 0.4651, 0.489, 0.4291, 0.5, 0.4291, 0.489, 0.4651, 0.489, 0.4802, 0.5, 0.4651, 0.4669, 0.5012, 0.4669, 0.5012, 0.4779, 0.4651, 0.4779, 0.4291, 0.4558, 0.4802, 0.4558, 0.4651, 0.4669, 0.4291, 0.4712, 0.5012, 0.4669, 0.4651, 0.4669, 0.4802, 0.4558, 0.5372, 0.4421, 0.5372, 0.4467, 0.5012, 0.4467, 0.5012, 0.4421, 0.01563, 0.2878, 0.01563, 0.297, 0.4292, 0.297, 0.4292, 0.297, 0.01563, 0.3062, 0.4292, 0.3062, 0.01563, 0.2786, 0.4292, 0.2786, 0.01563, 0.2694, 0.01563, 0.2878, 0.4292, 0.2878, 0.4292, 0.2786, 0.9844, 0.2618, 0.9844, 0.258, 0.5732, 0.258, 0.5732, 0.258, 0.9844, 0.2541, 0.5732, 0.2541, 0.9844, 0.2656, 0.5732, 0.2647, 0.9844, 0.2694, 0.5732, 0.4421, 0.5732, 0.4494, 0.5372, 0.4467, 0.5372, 0.4421, 0.5732, 0.4375, 0.5732, 0.4421, 0.5372, 0.4421, 0.5221, 0.4375, 0.5372, 0.4512, 0.5012, 0.4512, 0.5012, 0.4467, 0.5372, 0.4467, 0.5372, 0.4558, 0.4802, 0.4558, 0.5012, 0.4512, 0.5372, 0.4512, 0.5732, 0.4558, 0.5372, 0.4558, 0.5372, 0.4512, 0.5732, 0.4494, 0.4651, 0.4512, 0.4651, 0.4467, 0.5012, 0.4467, 0.5012, 0.4512, 0.4291, 0.4512, 0.4291, 0.4439, 0.4651, 0.4467, 0.4651, 0.4512, 0.4291, 0.4558, 0.4291, 0.4512, 0.4651, 0.4512, 0.4802, 0.4558, 0.4651, 0.4421, 0.5012, 0.4421, 0.5012, 0.4467, 0.4651, 0.4467, 0.4651, 0.4375, 0.5221, 0.4375, 0.5012, 0.4421, 0.4651, 0.4421, 0.4291, 0.4375, 0.4651, 0.4375, 0.4651, 0.4421, 0.4291, 0.4439, 0.5732, 0.4632, 0.5732, 0.4594, 0.9844, 0.4594, 0.9844, 0.4632, 0.01563, 0.2618, 0.01563, 0.2656, 0.4292, 0.2656, 0.4292, 0.2656, 0.01563, 0.2694, 0.4292, 0.2694, 0.01563, 0.258, 0.4292, 0.258, 0.01563, 0.2541, 0.01563, 0.2618, 0.4292, 0.2618, 0.4292, 0.258, 0.9844, 0.4555, 0.9844, 0.4594, 0.5732, 0.4594, 0.5372, 0.2575, 0.5372, 0.2529, 0.5012, 0.2529, 0.5012, 0.2575, 0.9844, 0.4517, 0.5732, 0.4526, 0.9844, 0.4479, 0.5732, 0.2575, 0.5732, 0.2501, 0.5372, 0.2529, 0.5372, 0.2575, 0.5372, 0.262, 0.5372, 0.2575, 0.5012, 0.2575, 0.4802, 0.262, 0.5732, 0.262, 0.5732, 0.2575, 0.5372, 0.2575, 0.5372, 0.262, 0.5372, 0.2483, 0.5012, 0.2483, 0.5012, 0.2529, 0.5372, 0.2529, 0.5732, 0.2437, 0.5221, 0.2437, 0.5372, 0.2483, 0.5732, 0.2501, 0.5012, 0.2483, 0.5372, 0.2483, 0.5221, 0.2437, 0.4651, 0.2483, 0.4651, 0.2529, 0.5012, 0.2529, 0.5012, 0.2483, 0.4291, 0.2483, 0.4291, 0.2556, 0.4651, 0.2529, 0.4651, 0.2483, 0.4651, 0.2437, 0.4651, 0.2483, 0.5012, 0.2483, 0.5221, 0.2437, 0.4291, 0.2437, 0.4291, 0.2483, 0.4651, 0.2483, 0.4651, 0.2437, 0.4651, 0.2575, 0.5012, 0.2575, 0.5012, 0.2529, 0.4651, 0.2529, 0.4291, 0.262, 0.4802, 0.262, 0.4651, 0.2575, 0.4291, 0.2556, 0.5012, 0.2575, 0.4651, 0.2575, 0.4802, 0.262, 0.9844, 0.4724, 0.9844, 0.4816, 0.5732, 0.4816, 0.5732, 0.4724, 0.01563, 0.4555, 0.01563, 0.4517, 0.4292, 0.4517, 0.4292, 0.4517, 0.01563, 0.4479, 0.4292, 0.4479, 0.01563, 0.4594, 0.4292, 0.4594, 0.01563, 0.4632, 0.01563, 0.4555, 0.4292, 0.4555, 0.4292, 0.4594, 0.5372, 0.2952, 0.5372, 0.2841, 0.5012, 0.2841, 0.5012, 0.2952, 0.5732, 0.4816, 0.9844, 0.4816, 0.9844, 0.4908, 0.5732, 0.4816, 0.9844, 0.4908, 0.5732, 0.4908, 0.5732, 0.2952, 0.5732, 0.2775, 0.5372, 0.2841, 0.5372, 0.2952, 0.5372, 0.3062, 0.5372, 0.2952, 0.5012, 0.2952, 0.4802, 0.3062, 0.5732, 0.3062, 0.5732, 0.2952, 0.5372, 0.2952, 0.5372, 0.3062, 0.5372, 0.2731, 0.5012, 0.2731, 0.5012, 0.2841, 0.5372, 0.2841, 0.5372, 0.262, 0.4802, 0.262, 0.5012, 0.2731, 0.5372, 0.2731, 0.5732, 0.262, 0.5372, 0.262, 0.5372, 0.2731, 0.5732, 0.2775, 0.4651, 0.2731, 0.4651, 0.2841, 0.5012, 0.2841, 0.5012, 0.2731, 0.4291, 0.2731, 0.4291, 0.2908, 0.4651, 0.2841, 0.4651, 0.2731, 0.4291, 0.262, 0.4291, 0.2731, 0.4651, 0.2731, 0.4802, 0.262, 0.4651, 0.2952, 0.5012, 0.2952, 0.5012, 0.2841, 0.4651, 0.2841, 0.4291, 0.3062, 0.4802, 0.3062, 0.4651, 0.2952, 0.4291, 0.2908, 0.5012, 0.2952, 0.4651, 0.2952, 0.4802, 0.3062, 0.01563, 0.5, 0.01563, 0.4908, 0.4292, 0.4908, 0.4292, 0.5, 0.4292, 0.4724, 0.01563, 0.4632, 0.4292, 0.4632, 0.01563, 0.4816, 0.4292, 0.4816, 0.4292, 0.4908, 0.01563, 0.4816, 0.4292, 0.4908, 0.01563, 0.4908, 0.9844, 0.5092, 0.9844, 0.5184, 0.5732, 0.5184, 0.5732, 0.5092, 0.4292, 0.4724, 0.01563, 0.4724, 0.01563, 0.4632, 0.9844, 0.5, 0.9844, 0.5092, 0.5732, 0.5092, 0.5732, 0.5, 0.5372, 0.3394, 0.5372, 0.3283, 0.5012, 0.3283, 0.5012, 0.3394, 0.5732, 0.5184, 0.9844, 0.5184, 0.9844, 0.5276, 0.5732, 0.5184, 0.9844, 0.5276, 0.5732, 0.5276, 0.5732, 0.3394, 0.5732, 0.3216, 0.5372, 0.3283, 0.5372, 0.3394, 0.5732, 0.3504, 0.5732, 0.3394, 0.5372, 0.3394, 0.5221, 0.3504, 0.5372, 0.3173, 0.5012, 0.3173, 0.5012, 0.3283, 0.5372, 0.3283, 0.5372, 0.3062, 0.4802, 0.3062, 0.5012, 0.3173, 0.5372, 0.3173, 0.5732, 0.3062, 0.5372, 0.3062, 0.5372, 0.3173, 0.5732, 0.3216, 0.4651, 0.3173, 0.4651, 0.3283, 0.5012, 0.3283, 0.5012, 0.3173, 0.4291, 0.3173, 0.4291, 0.335, 0.4651, 0.3283, 0.4651, 0.3173, 0.4291, 0.3062, 0.4291, 0.3173, 0.4651, 0.3173, 0.4802, 0.3062, 0.4651, 0.3394, 0.5012, 0.3394, 0.5012, 0.3283, 0.4651, 0.3283, 0.4651, 0.3504, 0.5221, 0.3504, 0.5012, 0.3394, 0.4651, 0.3394, 0.4291, 0.3504, 0.4651, 0.3504, 0.4651, 0.3394, 0.4291, 0.335, 0.4292, 0.5092, 0.4292, 0.5184, 0.01563, 0.5184, 0.01563, 0.5092, 0.9844, 0.5406, 0.9844, 0.5445, 0.5732, 0.5445, 0.5732, 0.5406, 0.01563, 0.5184, 0.4292, 0.5184, 0.4292, 0.5276, 0.01563, 0.5184, 0.4292, 0.5276, 0.01563, 0.5276, 0.9844, 0.5368, 0.9844, 0.5406, 0.5732, 0.5406, 0.5732, 0.5368, 0.5372, 0.3641, 0.5372, 0.3596, 0.5012, 0.3596, 0.5012, 0.3641, 0.5732, 0.5445, 0.9844, 0.5445, 0.9844, 0.5483, 0.5732, 0.5445, 0.9844, 0.5483, 0.5732, 0.5483, 0.5732, 0.3641, 0.5732, 0.3568, 0.5372, 0.3596, 0.5372, 0.3641, 0.5372, 0.3687, 0.5372, 0.3641, 0.5012, 0.3641, 0.4802, 0.3687, 0.5732, 0.3687, 0.5732, 0.3641, 0.5372, 0.3641, 0.5372, 0.3687, 0.5372, 0.355, 0.5012, 0.355, 0.5012, 0.3596, 0.5372, 0.3596, 0.5732, 0.3504, 0.5221, 0.3504, 0.5372, 0.355, 0.5732, 0.3568, 0.5012, 0.355, 0.5372, 0.355, 0.5221, 0.3504, 0.4651, 0.355, 0.4651, 0.3596, 0.5012, 0.3596, 0.5012, 0.355, 0.4291, 0.355, 0.4291, 0.3623, 0.4651, 0.3596, 0.4651, 0.355, 0.4651, 0.3504, 0.4651, 0.355, 0.5012, 0.355, 0.5221, 0.3504, 0.4291, 0.3504, 0.4291, 0.355, 0.4651, 0.355, 0.4651, 0.3504, 0.4651, 0.3641, 0.5012, 0.3641, 0.5012, 0.3596, 0.4651, 0.3596, 0.4291, 0.3687, 0.4802, 0.3687, 0.4651, 0.3641, 0.4291, 0.3623, 0.5012, 0.3641, 0.4651, 0.3641, 0.4802, 0.3687, 0.4292, 0.5406, 0.4292, 0.5445, 0.01563, 0.5445, 0.01563, 0.5406, 0.4292, 0.5368, 0.4292, 0.5406, 0.01563, 0.5406, 0.01563, 0.5368, 0.01563, 0.5445, 0.4292, 0.5445, 0.4292, 0.5483, 0.01563, 0.5445, 0.4292, 0.5483, 0.01563, 0.5483, 0.1392, 0.7431, 0.1568, 0.7432, 0.1743, 0.7465, 0.1915, 0.7532, 0.2059, 0.7629, 0.2187, 0.7761, 0.2287, 0.7908, 0.2364, 0.8076, 0.2395, 0.8248, 0.2392, 0.8432, 0.2359, 0.8607, 0.2294, 0.8779, 0.2195, 0.8923, 0.2062, 0.9049, 0.1916, 0.9151, 0.1748, 0.9227, 0.1569, 0.9257, 0.1394, 0.9257, 0.121, 0.9223, 0.1044, 0.9159, 0.09017, 0.9059, 0.07734, 0.8928, 0.06677, 0.8774, 0.0595, 0.8612, 0.05659, 0.844, 0.05674, 0.8257, 0.06019, 0.8073, 0.06651, 0.7907, 0.07658, 0.7765, 0.08963, 0.7637, 0.1051, 0.7531, 0.1213, 0.7459, 0.2402, 0.8426, 0.2362, 0.8604, 0.2299, 0.8771, 0.2201, 0.8927, 0.2078, 0.905, 0.1923, 0.9149, 0.176, 0.9221, 0.1581, 0.9262, 0.1406, 0.9262, 0.1228, 0.9223, 0.1061, 0.9159, 0.09041, 0.9062, 0.07819, 0.8938, 0.06808, 0.8785, 0.06063, 0.8613, 0.05659, 0.844, 0.05699, 0.8267, 0.06062, 0.8087, 0.0675, 0.7913, 0.07687, 0.7762, 0.08945, 0.7642, 0.1047, 0.7541, 0.1219, 0.7466, 0.1392, 0.7426, 0.1566, 0.743, 0.1745, 0.7466, 0.1919, 0.7535, 0.2065, 0.7632, 0.219, 0.7755, 0.2288, 0.7909, 0.2361, 0.8072, 0.2402, 0.8251])
me_cyl2.materials.append(mat_pipe)
me_cyl2.use_remesh_preserve_volume = False
me_cyl2.use_remesh_preserve_attributes = False
me_cyl2.use_mirror_vertex_groups = False
me_cyl2.update()
me_cylinder = bpy.data.meshes.new('Cylinder')
me_cylinder.from_pydata([(-26.03, 3.808, 5.477e-07), (25.89, 3.808, 3.207e-07), (-26.03, 3.518, -1.457), (25.89, 3.518, -1.457), (-26.03, 2.693, -2.693), (25.89, 2.693, -2.693), (-26.03, 1.457, -3.518), (25.89, 1.457, -3.518), (-26.03, -1.04e-07, -3.808), (25.89, -1.04e-07, -3.808), (-26.03, -1.457, -3.518), (25.89, -1.457, -3.518), (-26.03, -2.693, -2.693), (25.89, -2.693, -2.693), (-26.03, -3.518, -1.457), (25.89, -3.518, -1.457), (-26.03, -3.808, 9.369e-08), (25.89, -3.808, -3.603e-07), (-26.03, -3.518, 1.457), (25.89, -3.518, 1.457), (-26.03, -2.693, 2.693), (25.89, -2.693, 2.693), (-26.03, -1.457, 3.518), (25.89, -1.457, 3.518), (-26.03, 1.079e-07, 3.808), (25.89, 1.079e-07, 3.808), (-26.03, 1.457, 3.518), (25.89, 1.457, 3.518), (-26.03, 2.693, 2.693), (25.89, 2.693, 2.693), (-26.03, 3.518, 1.457), (25.89, 3.518, 1.457)], [], [(0, 1, 3, 2), (2, 3, 5, 4), (4, 5, 7, 6), (6, 7, 9, 8), (8, 9, 11, 10), (10, 11, 13, 12), (12, 13, 15, 14), (14, 15, 17, 16), (16, 17, 19, 18), (18, 19, 21, 20), (20, 21, 23, 22), (22, 23, 25, 24), (24, 25, 27, 26), (26, 27, 29, 28), (3, 1, 31, 29, 27, 25, 23, 21, 19, 17, 15, 13, 11, 9, 7, 5), (28, 29, 31, 30), (30, 31, 1, 0), (0, 2, 4, 6, 8, 10, 12, 14, 16, 18, 20, 22, 24, 26, 28, 30)])
me_cylinder.materials.append(mat_material)
me_cylinder.use_remesh_preserve_volume = False
me_cylinder.use_remesh_preserve_attributes = False
me_cylinder.use_mirror_vertex_groups = False
me_cylinder.update()

# ---- objects
ob_cyl2 = bpy.data.objects.new('cyl2', me_cyl2)
ob_collision__hc = bpy.data.objects.new('collision__hc', me_cylinder)

# ---- transforms, parenting, visibility, modifiers, constraints
ob_cyl2.location = (0.0, 0.0, 0.0)
ob_cyl2.rotation_euler = (1.571, -0.0, 0.0)
ob_cyl2.lineart.crease_threshold = 0.0
_m = ob_cyl2.modifiers.new('Decimate', 'DECIMATE')
_m.ratio = 0.5906
_m = ob_cyl2.modifiers.new('EdgeSplit', 'EDGE_SPLIT')
ob_collision__hc.parent = ob_cyl2
ob_collision__hc.location = (0.0, 0.0, 0.0)
ob_collision__hc.hide_viewport = True
ob_collision__hc.lineart.crease_threshold = 0.0

# ---- collection membership
col_collection_1.objects.link(ob_cyl2)
col_collection_1.objects.link(ob_collision__hc)

# ---- scene / render settings (as saved in the file)
scene.frame_start = 1; scene.frame_end = 250; scene.frame_set(1)
scene.render.engine = 'BLENDER_EEVEE_NEXT'
scene.render.resolution_percentage = 50
scene.render.dither_intensity = 0.0
scene.cycles.use_denoising = False
scene.cycles.samples = 128
scene.cycles.sampling_pattern = 'TABULATED_SOBOL'
scene.cycles.use_adaptive_sampling = False
scene.cycles.use_light_tree = False
scene.cycles.blur_glossy = 0.0
scene.cycles.sample_clamp_indirect = 0.0
scene.view_settings.view_transform = 'Standard'
bpy.context.view_layer.update()

# ---- added for rendering (the .blend has no active camera and no usable light): camera, sun
cam_auto = bpy.data.cameras.new('AutoCamera')
cam_auto.lens = 50.0
cam_auto.sensor_width = 36.0
cam_auto.clip_end = 1000.0
ob_auto_camera = bpy.data.objects.new('AutoCamera', cam_auto)
scene.collection.objects.link(ob_auto_camera)
ob_auto_camera.location = (48.9966, -58.8792, 39.2528)
ob_auto_camera.rotation_euler = (1.09748, -7.21219e-08, 0.694738)
scene.camera = ob_auto_camera
light_auto_sun = bpy.data.lights.new('AutoSun', 'SUN')
light_auto_sun.energy = 3.0
light_auto_sun.angle = 0.0523599
ob_auto_sun = bpy.data.objects.new('AutoSun', light_auto_sun)
scene.collection.objects.link(ob_auto_sun)
ob_auto_sun.rotation_euler = (0.872665, 0.174533, 0.523599)
bpy.context.view_layer.update()
